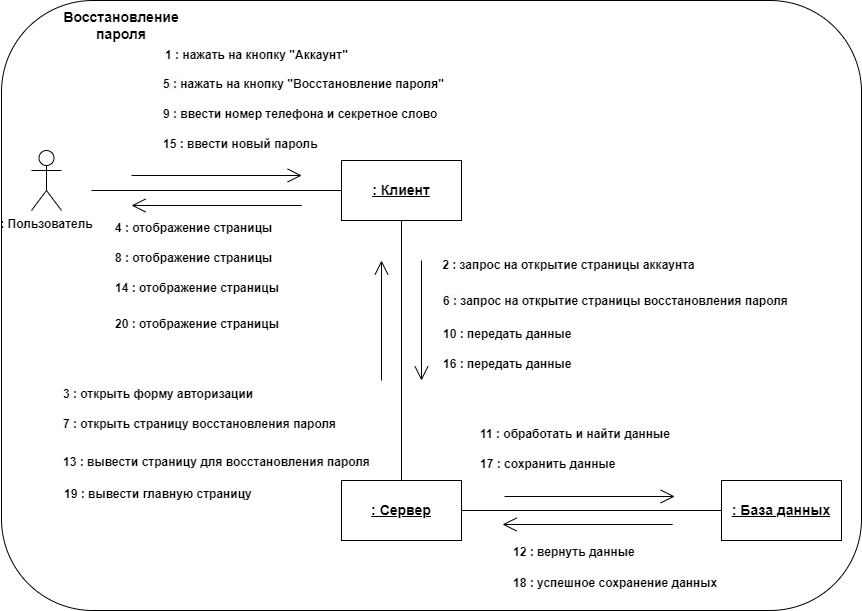

The diagram above was exported from draw.io. Its source (the exported page's mxGraphModel, read from the mxfile embedded in the PNG):
<mxGraphModel dx="1615" dy="888" grid="1" gridSize="10" guides="1" tooltips="1" connect="1" arrows="1" fold="1" page="1" pageScale="1" pageWidth="827" pageHeight="1169" math="0" shadow="0">
  <root>
    <mxCell id="0" />
    <mxCell id="1" parent="0" />
    <mxCell id="2jPfBs1jyprzq4_sSHqK-2" value="" style="rounded=1;whiteSpace=wrap;html=1;" vertex="1" parent="1">
      <mxGeometry x="120" width="860" height="610" as="geometry" />
    </mxCell>
    <mxCell id="2jPfBs1jyprzq4_sSHqK-3" value="&lt;b&gt;&lt;font style=&quot;font-size: 14px;&quot;&gt;Восстановление пароля&lt;/font&gt;&lt;/b&gt;" style="text;html=1;strokeColor=none;fillColor=none;align=center;verticalAlign=middle;whiteSpace=wrap;rounded=0;" vertex="1" parent="1">
      <mxGeometry x="180" y="10" width="120" height="30" as="geometry" />
    </mxCell>
    <mxCell id="2jPfBs1jyprzq4_sSHqK-4" value="&lt;b&gt;: Пользователь&lt;/b&gt;" style="shape=umlActor;verticalLabelPosition=bottom;verticalAlign=top;html=1;outlineConnect=0;" vertex="1" parent="1">
      <mxGeometry x="150" y="150" width="30" height="60" as="geometry" />
    </mxCell>
    <mxCell id="2jPfBs1jyprzq4_sSHqK-5" value="&lt;b&gt;&lt;u&gt;&lt;font style=&quot;font-size: 14px;&quot;&gt;: Клиент&lt;/font&gt;&lt;/u&gt;&lt;/b&gt;" style="rounded=0;whiteSpace=wrap;html=1;" vertex="1" parent="1">
      <mxGeometry x="460" y="160" width="120" height="60" as="geometry" />
    </mxCell>
    <mxCell id="2jPfBs1jyprzq4_sSHqK-6" value="&lt;b&gt;&lt;u&gt;&lt;font style=&quot;font-size: 14px;&quot;&gt;: Сервер&lt;/font&gt;&lt;/u&gt;&lt;/b&gt;" style="rounded=0;whiteSpace=wrap;html=1;" vertex="1" parent="1">
      <mxGeometry x="460" y="480" width="120" height="60" as="geometry" />
    </mxCell>
    <mxCell id="2jPfBs1jyprzq4_sSHqK-7" value="&lt;b&gt;&lt;u&gt;&lt;font style=&quot;font-size: 14px;&quot;&gt;: База данных&lt;/font&gt;&lt;/u&gt;&lt;/b&gt;" style="rounded=0;whiteSpace=wrap;html=1;" vertex="1" parent="1">
      <mxGeometry x="840" y="480" width="120" height="60" as="geometry" />
    </mxCell>
    <mxCell id="2jPfBs1jyprzq4_sSHqK-8" value="" style="endArrow=open;html=1;rounded=0;endFill=0;endSize=12;" edge="1" parent="1">
      <mxGeometry width="50" height="50" relative="1" as="geometry">
        <mxPoint x="250" y="175" as="sourcePoint" />
        <mxPoint x="420.2" y="175" as="targetPoint" />
      </mxGeometry>
    </mxCell>
    <mxCell id="2jPfBs1jyprzq4_sSHqK-9" value="" style="endArrow=none;html=1;rounded=0;entryX=0;entryY=0.5;entryDx=0;entryDy=0;" edge="1" parent="1" target="2jPfBs1jyprzq4_sSHqK-5">
      <mxGeometry width="50" height="50" relative="1" as="geometry">
        <mxPoint x="210" y="190" as="sourcePoint" />
        <mxPoint x="580" y="280" as="targetPoint" />
      </mxGeometry>
    </mxCell>
    <mxCell id="2jPfBs1jyprzq4_sSHqK-10" value="" style="endArrow=none;html=1;rounded=0;entryX=0;entryY=0.5;entryDx=0;entryDy=0;exitX=1;exitY=0.5;exitDx=0;exitDy=0;" edge="1" parent="1" source="2jPfBs1jyprzq4_sSHqK-6" target="2jPfBs1jyprzq4_sSHqK-7">
      <mxGeometry width="50" height="50" relative="1" as="geometry">
        <mxPoint x="590" y="469.5" as="sourcePoint" />
        <mxPoint x="840" y="469.5" as="targetPoint" />
      </mxGeometry>
    </mxCell>
    <mxCell id="2jPfBs1jyprzq4_sSHqK-11" value="" style="endArrow=none;html=1;rounded=0;entryX=0.5;entryY=0;entryDx=0;entryDy=0;exitX=0.5;exitY=1;exitDx=0;exitDy=0;" edge="1" parent="1" source="2jPfBs1jyprzq4_sSHqK-5" target="2jPfBs1jyprzq4_sSHqK-6">
      <mxGeometry width="50" height="50" relative="1" as="geometry">
        <mxPoint x="220" y="200" as="sourcePoint" />
        <mxPoint x="470" y="200" as="targetPoint" />
      </mxGeometry>
    </mxCell>
    <mxCell id="2jPfBs1jyprzq4_sSHqK-12" value="" style="endArrow=open;html=1;rounded=0;endFill=0;endSize=12;" edge="1" parent="1">
      <mxGeometry width="50" height="50" relative="1" as="geometry">
        <mxPoint x="623" y="496" as="sourcePoint" />
        <mxPoint x="793.2" y="496" as="targetPoint" />
      </mxGeometry>
    </mxCell>
    <mxCell id="2jPfBs1jyprzq4_sSHqK-13" value="" style="endArrow=none;html=1;rounded=0;endFill=0;endSize=12;startArrow=open;startFill=0;startSize=12;" edge="1" parent="1">
      <mxGeometry width="50" height="50" relative="1" as="geometry">
        <mxPoint x="621" y="524" as="sourcePoint" />
        <mxPoint x="791.2" y="524" as="targetPoint" />
      </mxGeometry>
    </mxCell>
    <mxCell id="2jPfBs1jyprzq4_sSHqK-14" value="" style="endArrow=none;html=1;rounded=0;endFill=0;endSize=12;startArrow=open;startFill=0;startSize=12;" edge="1" parent="1">
      <mxGeometry width="50" height="50" relative="1" as="geometry">
        <mxPoint x="250" y="205" as="sourcePoint" />
        <mxPoint x="420.20000000000005" y="205" as="targetPoint" />
      </mxGeometry>
    </mxCell>
    <mxCell id="2jPfBs1jyprzq4_sSHqK-15" value="" style="endArrow=open;html=1;rounded=0;endFill=0;endSize=12;" edge="1" parent="1">
      <mxGeometry width="50" height="50" relative="1" as="geometry">
        <mxPoint x="540" y="260" as="sourcePoint" />
        <mxPoint x="540" y="380" as="targetPoint" />
      </mxGeometry>
    </mxCell>
    <mxCell id="2jPfBs1jyprzq4_sSHqK-16" value="" style="endArrow=none;html=1;rounded=0;endFill=0;endSize=12;startArrow=open;startFill=0;startSize=12;" edge="1" parent="1">
      <mxGeometry width="50" height="50" relative="1" as="geometry">
        <mxPoint x="500" y="260" as="sourcePoint" />
        <mxPoint x="500" y="380" as="targetPoint" />
      </mxGeometry>
    </mxCell>
    <mxCell id="2jPfBs1jyprzq4_sSHqK-17" value="&lt;b&gt;1 : нажать на кнопку &quot;Аккаунт&quot;&lt;/b&gt;" style="text;html=1;align=center;verticalAlign=middle;resizable=0;points=[];autosize=1;strokeColor=none;fillColor=none;" vertex="1" parent="1">
      <mxGeometry x="270" y="40" width="210" height="30" as="geometry" />
    </mxCell>
    <mxCell id="2jPfBs1jyprzq4_sSHqK-18" value="&lt;b&gt;2 : запрос на открытие страницы аккаунта&lt;/b&gt;" style="text;html=1;align=center;verticalAlign=middle;resizable=0;points=[];autosize=1;strokeColor=none;fillColor=none;" vertex="1" parent="1">
      <mxGeometry x="547" y="250" width="280" height="30" as="geometry" />
    </mxCell>
    <mxCell id="2jPfBs1jyprzq4_sSHqK-19" value="&lt;b style=&quot;border-color: var(--border-color); color: rgb(0, 0, 0); font-family: Helvetica; font-size: 12px; font-style: normal; font-variant-ligatures: normal; font-variant-caps: normal; letter-spacing: normal; orphans: 2; text-align: center; text-indent: 0px; text-transform: none; widows: 2; word-spacing: 0px; -webkit-text-stroke-width: 0px; background-color: rgb(255, 255, 255); text-decoration-thickness: initial; text-decoration-style: initial; text-decoration-color: initial;&quot;&gt;3 : открыть форму авторизации&lt;/b&gt;" style="text;whiteSpace=wrap;html=1;" vertex="1" parent="1">
      <mxGeometry x="180" y="380" width="210" height="30" as="geometry" />
    </mxCell>
    <mxCell id="2jPfBs1jyprzq4_sSHqK-20" value="&lt;b style=&quot;border-color: var(--border-color); color: rgb(0, 0, 0); font-family: Helvetica; font-size: 12px; font-style: normal; font-variant-ligatures: normal; font-variant-caps: normal; letter-spacing: normal; orphans: 2; text-align: center; text-indent: 0px; text-transform: none; widows: 2; word-spacing: 0px; -webkit-text-stroke-width: 0px; background-color: rgb(255, 255, 255); text-decoration-thickness: initial; text-decoration-style: initial; text-decoration-color: initial;&quot;&gt;4 : отображение страницы&lt;/b&gt;" style="text;whiteSpace=wrap;html=1;" vertex="1" parent="1">
      <mxGeometry x="232" y="214" width="170" height="30" as="geometry" />
    </mxCell>
    <mxCell id="2jPfBs1jyprzq4_sSHqK-21" value="&lt;b style=&quot;border-color: var(--border-color); color: rgb(0, 0, 0); font-family: Helvetica; font-size: 12px; font-style: normal; font-variant-ligatures: normal; font-variant-caps: normal; letter-spacing: normal; orphans: 2; text-align: center; text-indent: 0px; text-transform: none; widows: 2; word-spacing: 0px; -webkit-text-stroke-width: 0px; background-color: rgb(251, 251, 251); text-decoration-thickness: initial; text-decoration-style: initial; text-decoration-color: initial;&quot;&gt;5 :&amp;nbsp;&lt;/b&gt;&lt;b style=&quot;border-color: var(--border-color); text-align: center;&quot;&gt;нажать на кнопку &quot;Восстановление пароля&quot;&lt;/b&gt;" style="text;whiteSpace=wrap;html=1;" vertex="1" parent="1">
      <mxGeometry x="280" y="70" width="298" height="30" as="geometry" />
    </mxCell>
    <mxCell id="2jPfBs1jyprzq4_sSHqK-22" value="&lt;b style=&quot;border-color: var(--border-color); color: rgb(0, 0, 0); font-family: Helvetica; font-size: 12px; font-style: normal; font-variant-ligatures: normal; font-variant-caps: normal; letter-spacing: normal; orphans: 2; text-align: center; text-indent: 0px; text-transform: none; widows: 2; word-spacing: 0px; -webkit-text-stroke-width: 0px; background-color: rgb(251, 251, 251); text-decoration-thickness: initial; text-decoration-style: initial; text-decoration-color: initial;&quot;&gt;6 :&amp;nbsp;&lt;/b&gt;&lt;b style=&quot;border-color: var(--border-color); text-align: center;&quot;&gt;запрос на открытие страницы восстановления пароля&lt;/b&gt;" style="text;whiteSpace=wrap;html=1;" vertex="1" parent="1">
      <mxGeometry x="560" y="287" width="360" height="40" as="geometry" />
    </mxCell>
    <mxCell id="2jPfBs1jyprzq4_sSHqK-23" value="&lt;b style=&quot;border-color: var(--border-color); color: rgb(0, 0, 0); font-family: Helvetica; font-size: 12px; font-style: normal; font-variant-ligatures: normal; font-variant-caps: normal; letter-spacing: normal; orphans: 2; text-align: center; text-indent: 0px; text-transform: none; widows: 2; word-spacing: 0px; -webkit-text-stroke-width: 0px; background-color: rgb(251, 251, 251); text-decoration-thickness: initial; text-decoration-style: initial; text-decoration-color: initial;&quot;&gt;7 :&amp;nbsp;&lt;/b&gt;&lt;b style=&quot;border-color: var(--border-color);&quot;&gt;открыть&amp;nbsp;&lt;/b&gt;&lt;b style=&quot;border-color: var(--border-color); text-align: center;&quot;&gt;страницу&amp;nbsp;&lt;/b&gt;&lt;b style=&quot;border-color: var(--border-color); text-align: center;&quot;&gt;восстановления пароля&lt;/b&gt;" style="text;whiteSpace=wrap;html=1;" vertex="1" parent="1">
      <mxGeometry x="180" y="410" width="296" height="40" as="geometry" />
    </mxCell>
    <mxCell id="2jPfBs1jyprzq4_sSHqK-24" value="&lt;b style=&quot;border-color: var(--border-color); color: rgb(0, 0, 0); font-family: Helvetica; font-size: 12px; font-style: normal; font-variant-ligatures: normal; font-variant-caps: normal; letter-spacing: normal; orphans: 2; text-align: center; text-indent: 0px; text-transform: none; widows: 2; word-spacing: 0px; -webkit-text-stroke-width: 0px; background-color: rgb(255, 255, 255); text-decoration-thickness: initial; text-decoration-style: initial; text-decoration-color: initial;&quot;&gt;12 : вернуть данные&lt;/b&gt;" style="text;whiteSpace=wrap;html=1;" vertex="1" parent="1">
      <mxGeometry x="630" y="538" width="136" height="32" as="geometry" />
    </mxCell>
    <mxCell id="2jPfBs1jyprzq4_sSHqK-25" value="&lt;b style=&quot;border-color: var(--border-color); color: rgb(0, 0, 0); font-family: Helvetica; font-size: 12px; font-style: normal; font-variant-ligatures: normal; font-variant-caps: normal; letter-spacing: normal; orphans: 2; text-align: center; text-indent: 0px; text-transform: none; widows: 2; word-spacing: 0px; -webkit-text-stroke-width: 0px; background-color: rgb(255, 255, 255); text-decoration-thickness: initial; text-decoration-style: initial; text-decoration-color: initial;&quot;&gt;9 :&amp;nbsp;&lt;/b&gt;&lt;b style=&quot;border-color: var(--border-color); text-align: center;&quot;&gt;ввести номер телефона и секретное слово&lt;/b&gt;" style="text;whiteSpace=wrap;html=1;" vertex="1" parent="1">
      <mxGeometry x="280" y="100" width="286" height="30" as="geometry" />
    </mxCell>
    <mxCell id="2jPfBs1jyprzq4_sSHqK-26" value="&lt;b style=&quot;border-color: var(--border-color); color: rgb(0, 0, 0); font-family: Helvetica; font-size: 12px; font-style: normal; font-variant-ligatures: normal; font-variant-caps: normal; letter-spacing: normal; orphans: 2; text-align: center; text-indent: 0px; text-transform: none; widows: 2; word-spacing: 0px; -webkit-text-stroke-width: 0px; background-color: rgb(255, 255, 255); text-decoration-thickness: initial; text-decoration-style: initial; text-decoration-color: initial;&quot;&gt;10 :&amp;nbsp;&lt;/b&gt;&lt;b style=&quot;border-color: var(--border-color); text-align: center;&quot;&gt;передать данные&lt;/b&gt;" style="text;whiteSpace=wrap;html=1;" vertex="1" parent="1">
      <mxGeometry x="560" y="320" width="166" height="30" as="geometry" />
    </mxCell>
    <mxCell id="2jPfBs1jyprzq4_sSHqK-27" value="&lt;b style=&quot;border-color: var(--border-color); color: rgb(0, 0, 0); font-family: Helvetica; font-size: 12px; font-style: normal; font-variant-ligatures: normal; font-variant-caps: normal; letter-spacing: normal; orphans: 2; text-align: center; text-indent: 0px; text-transform: none; widows: 2; word-spacing: 0px; -webkit-text-stroke-width: 0px; background-color: rgb(255, 255, 255); text-decoration-thickness: initial; text-decoration-style: initial; text-decoration-color: initial;&quot;&gt;8 : отображение страницы&lt;/b&gt;" style="text;whiteSpace=wrap;html=1;" vertex="1" parent="1">
      <mxGeometry x="232" y="244" width="170" height="30" as="geometry" />
    </mxCell>
    <mxCell id="2jPfBs1jyprzq4_sSHqK-29" value="&lt;b style=&quot;border-color: var(--border-color); color: rgb(0, 0, 0); font-family: Helvetica; font-size: 12px; font-style: normal; font-variant-ligatures: normal; font-variant-caps: normal; letter-spacing: normal; orphans: 2; text-align: center; text-indent: 0px; text-transform: none; widows: 2; word-spacing: 0px; -webkit-text-stroke-width: 0px; background-color: rgb(255, 255, 255); text-decoration-thickness: initial; text-decoration-style: initial; text-decoration-color: initial;&quot;&gt;11 :&amp;nbsp;&lt;/b&gt;&lt;b style=&quot;border-color: var(--border-color); text-align: center;&quot;&gt;обработать и найти данные&lt;/b&gt;" style="text;whiteSpace=wrap;html=1;" vertex="1" parent="1">
      <mxGeometry x="597" y="420" width="230" height="30" as="geometry" />
    </mxCell>
    <mxCell id="2jPfBs1jyprzq4_sSHqK-30" value="&lt;b style=&quot;border-color: var(--border-color); color: rgb(0, 0, 0); font-family: Helvetica; font-size: 12px; font-style: normal; font-variant-ligatures: normal; font-variant-caps: normal; letter-spacing: normal; orphans: 2; text-align: center; text-indent: 0px; text-transform: none; widows: 2; word-spacing: 0px; -webkit-text-stroke-width: 0px; background-color: rgb(255, 255, 255); text-decoration-thickness: initial; text-decoration-style: initial; text-decoration-color: initial;&quot;&gt;13 :&amp;nbsp;&lt;/b&gt;&lt;b style=&quot;border-color: var(--border-color); text-align: center;&quot;&gt;вывести страницу для восстановления пароля&amp;nbsp;&lt;/b&gt;" style="text;whiteSpace=wrap;html=1;" vertex="1" parent="1">
      <mxGeometry x="180" y="448" width="326" height="32" as="geometry" />
    </mxCell>
    <mxCell id="2jPfBs1jyprzq4_sSHqK-31" value="&lt;b style=&quot;border-color: var(--border-color); color: rgb(0, 0, 0); font-family: Helvetica; font-size: 12px; font-style: normal; font-variant-ligatures: normal; font-variant-caps: normal; letter-spacing: normal; orphans: 2; text-align: center; text-indent: 0px; text-transform: none; widows: 2; word-spacing: 0px; -webkit-text-stroke-width: 0px; background-color: rgb(255, 255, 255); text-decoration-thickness: initial; text-decoration-style: initial; text-decoration-color: initial;&quot;&gt;14 : отображение страницы&lt;/b&gt;" style="text;whiteSpace=wrap;html=1;" vertex="1" parent="1">
      <mxGeometry x="232" y="274" width="170" height="30" as="geometry" />
    </mxCell>
    <mxCell id="2jPfBs1jyprzq4_sSHqK-32" value="&lt;b style=&quot;border-color: var(--border-color); color: rgb(0, 0, 0); font-family: Helvetica; font-size: 12px; font-style: normal; font-variant-ligatures: normal; font-variant-caps: normal; letter-spacing: normal; orphans: 2; text-align: center; text-indent: 0px; text-transform: none; widows: 2; word-spacing: 0px; -webkit-text-stroke-width: 0px; background-color: rgb(255, 255, 255); text-decoration-thickness: initial; text-decoration-style: initial; text-decoration-color: initial;&quot;&gt;15 :&amp;nbsp;&lt;/b&gt;&lt;b style=&quot;border-color: var(--border-color); text-align: center;&quot;&gt;ввести новый пароль&lt;/b&gt;" style="text;whiteSpace=wrap;html=1;" vertex="1" parent="1">
      <mxGeometry x="280" y="130" width="160" height="30" as="geometry" />
    </mxCell>
    <mxCell id="2jPfBs1jyprzq4_sSHqK-33" value="&lt;b style=&quot;border-color: var(--border-color); color: rgb(0, 0, 0); font-family: Helvetica; font-size: 12px; font-style: normal; font-variant-ligatures: normal; font-variant-caps: normal; letter-spacing: normal; orphans: 2; text-align: center; text-indent: 0px; text-transform: none; widows: 2; word-spacing: 0px; -webkit-text-stroke-width: 0px; background-color: rgb(255, 255, 255); text-decoration-thickness: initial; text-decoration-style: initial; text-decoration-color: initial;&quot;&gt;16 :&amp;nbsp;&lt;/b&gt;&lt;b style=&quot;border-color: var(--border-color); text-align: center;&quot;&gt;передать данные&lt;/b&gt;" style="text;whiteSpace=wrap;html=1;" vertex="1" parent="1">
      <mxGeometry x="560" y="350" width="166" height="30" as="geometry" />
    </mxCell>
    <mxCell id="2jPfBs1jyprzq4_sSHqK-34" value="&lt;b style=&quot;border-color: var(--border-color); color: rgb(0, 0, 0); font-family: Helvetica; font-size: 12px; font-style: normal; font-variant-ligatures: normal; font-variant-caps: normal; letter-spacing: normal; orphans: 2; text-align: center; text-indent: 0px; text-transform: none; widows: 2; word-spacing: 0px; -webkit-text-stroke-width: 0px; background-color: rgb(255, 255, 255); text-decoration-thickness: initial; text-decoration-style: initial; text-decoration-color: initial;&quot;&gt;17 :&amp;nbsp;&lt;/b&gt;&lt;b style=&quot;border-color: var(--border-color); text-align: center;&quot;&gt;сохранить данные&lt;/b&gt;" style="text;whiteSpace=wrap;html=1;" vertex="1" parent="1">
      <mxGeometry x="597" y="450" width="163" height="30" as="geometry" />
    </mxCell>
    <mxCell id="2jPfBs1jyprzq4_sSHqK-35" value="&lt;b style=&quot;border-color: var(--border-color); color: rgb(0, 0, 0); font-family: Helvetica; font-size: 12px; font-style: normal; font-variant-ligatures: normal; font-variant-caps: normal; letter-spacing: normal; orphans: 2; text-align: center; text-indent: 0px; text-transform: none; widows: 2; word-spacing: 0px; -webkit-text-stroke-width: 0px; background-color: rgb(255, 255, 255); text-decoration-thickness: initial; text-decoration-style: initial; text-decoration-color: initial;&quot;&gt;18 :&amp;nbsp;&lt;/b&gt;&lt;b style=&quot;border-color: var(--border-color); text-align: center; background-color: rgb(255, 255, 255);&quot;&gt;успешное сохранение данных&lt;/b&gt;" style="text;whiteSpace=wrap;html=1;" vertex="1" parent="1">
      <mxGeometry x="630" y="569" width="230" height="32" as="geometry" />
    </mxCell>
    <mxCell id="2jPfBs1jyprzq4_sSHqK-36" value="&lt;b style=&quot;border-color: var(--border-color); color: rgb(0, 0, 0); font-family: Helvetica; font-size: 12px; font-style: normal; font-variant-ligatures: normal; font-variant-caps: normal; letter-spacing: normal; orphans: 2; text-align: center; text-indent: 0px; text-transform: none; widows: 2; word-spacing: 0px; -webkit-text-stroke-width: 0px; background-color: rgb(255, 255, 255); text-decoration-thickness: initial; text-decoration-style: initial; text-decoration-color: initial;&quot;&gt;19 :&amp;nbsp;&lt;/b&gt;&lt;b style=&quot;border-color: var(--border-color); text-align: center;&quot;&gt;&lt;b style=&quot;border-color: var(--border-color);&quot;&gt;вывести главную страницу&amp;nbsp;&lt;/b&gt;&amp;nbsp;&lt;/b&gt;" style="text;whiteSpace=wrap;html=1;" vertex="1" parent="1">
      <mxGeometry x="181" y="480" width="216" height="32" as="geometry" />
    </mxCell>
    <mxCell id="2jPfBs1jyprzq4_sSHqK-37" value="&lt;b style=&quot;border-color: var(--border-color); color: rgb(0, 0, 0); font-family: Helvetica; font-size: 12px; font-style: normal; font-variant-ligatures: normal; font-variant-caps: normal; letter-spacing: normal; orphans: 2; text-align: center; text-indent: 0px; text-transform: none; widows: 2; word-spacing: 0px; -webkit-text-stroke-width: 0px; background-color: rgb(255, 255, 255); text-decoration-thickness: initial; text-decoration-style: initial; text-decoration-color: initial;&quot;&gt;20 : отображение страницы&lt;/b&gt;" style="text;whiteSpace=wrap;html=1;" vertex="1" parent="1">
      <mxGeometry x="232" y="310" width="170" height="30" as="geometry" />
    </mxCell>
  </root>
</mxGraphModel>